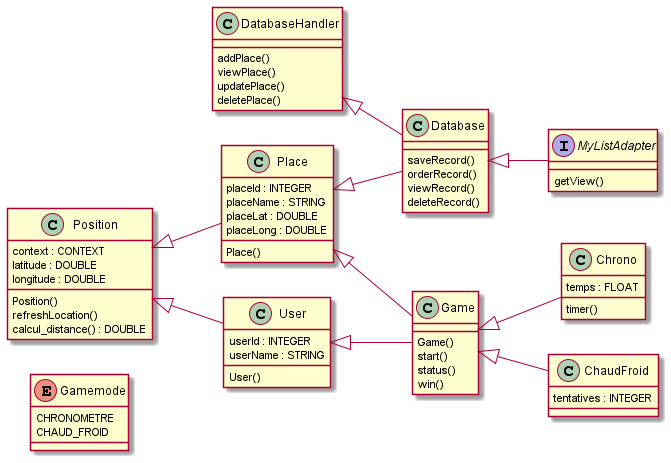

The diagram above was rendered by PlantUML. Its source (embedded in the PNG):
@startuml Akenasia
left to right direction

enum Gamemode {
  CHRONOMETRE
  CHAUD_FROID
}

class Chrono {
  temps : FLOAT
  timer()
}

class Place {
  placeId : INTEGER
  placeName : STRING
  placeLat : DOUBLE
  placeLong : DOUBLE
  Place()
}

class Database {
  saveRecord()
  orderRecord()
  viewRecord()
  deleteRecord()
}

class Position {
  context : CONTEXT
  latitude : DOUBLE
  longitude : DOUBLE
  Position()
  refreshLocation()
  calcul_distance() : DOUBLE
}

class User {
  userId : INTEGER
  userName : STRING
  User()
}

interface MyListAdapter {
  getView()
}

class Game {
  Game()
  start()
  status()
  win()
}

class ChaudFroid {
  tentatives : INTEGER
}

class DatabaseHandler {
  addPlace()
  viewPlace()
  updatePlace()
  deletePlace()
}

Database <|-- MyListAdapter
DatabaseHandler <|-- Database
Place <|-- Database
Position <|-- Place
Place <|-- Game
Position <|-- User
User <|-- Game
Game <|-- Chrono
Game <|-- ChaudFroid

@enduml